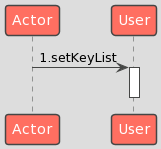

The diagram above was rendered by PlantUML. Its source (embedded in the PNG):
@startuml
!theme toy
Actor -> User: 1.setKeyList
activate User
deactivate User
@enduml